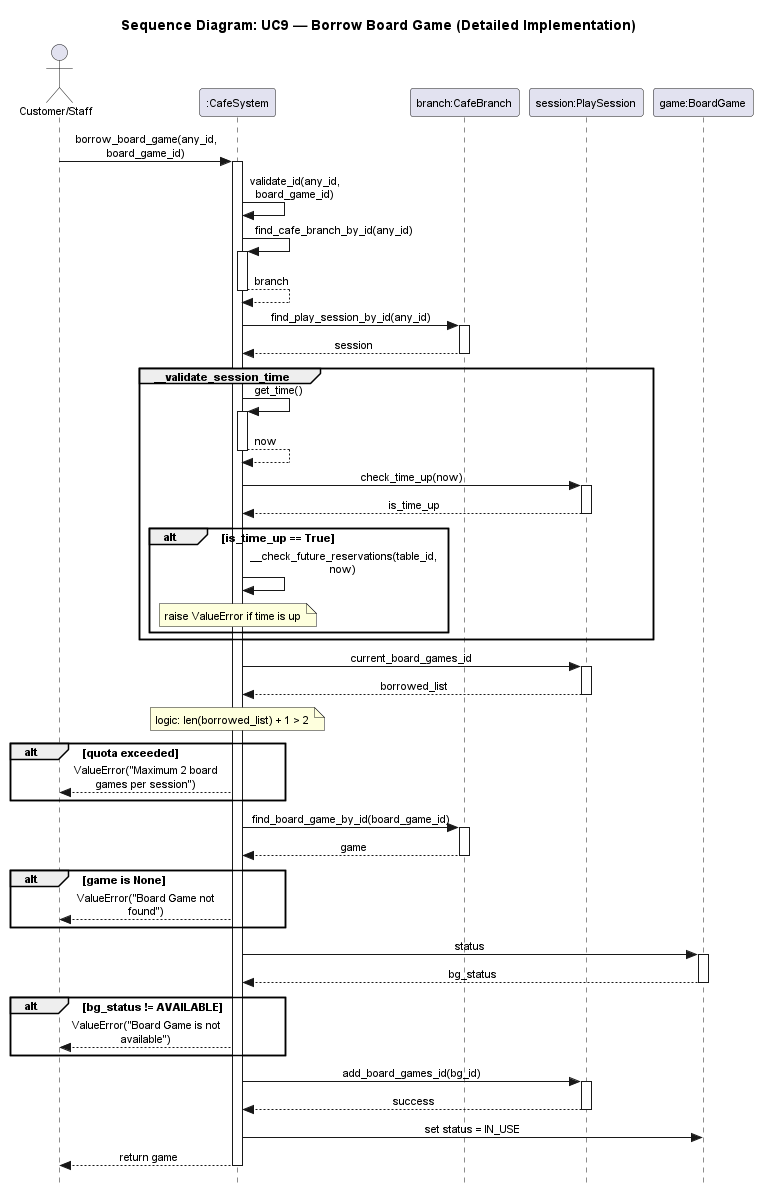

The diagram above was rendered by PlantUML. Its source (embedded in the PNG):
@startuml
skinparam style strictuml
skinparam sequenceMessageAlign center
skinparam defaultFontSize 11
skinparam MaxMessageSize 150

title Sequence Diagram: UC9 — Borrow Board Game (Detailed Implementation)

actor "Customer/Staff" as user
participant ":CafeSystem" as system
participant "branch:CafeBranch" as branch
participant "session:PlaySession" as session
participant "game:BoardGame" as bg

user -> system : borrow_board_game(any_id, board_game_id)
activate system

    system -> system : validate_id(any_id, board_game_id)

    ' 1. Context Lookup
    system -> system : find_cafe_branch_by_id(any_id)
    activate system
    system --> system : branch
    deactivate system
    
    system -> branch : find_play_session_by_id(any_id)
    activate branch
    branch --> system : session
    deactivate branch
    
    ' 2. Session Time Validation
    group __validate_session_time
        system -> system : get_time()
        activate system
        system --> system : now
        deactivate system
        
        system -> session : check_time_up(now)
        activate session
        session --> system : is_time_up
        deactivate session
        
        alt is_time_up == True
            system -> system : __check_future_reservations(table_id, now)
            note over system : raise ValueError if time is up
        end
    end

    ' 3. Quota Enforcement
    system -> session : current_board_games_id
    activate session
    session --> system : borrowed_list
    deactivate session
    
    note over system : logic: len(borrowed_list) + 1 > 2
    alt quota exceeded
        system --> user : ValueError("Maximum 2 board games per session")
    end

    ' 4. Game Lookup & Availability
    system -> branch : find_board_game_by_id(board_game_id)
    activate branch
    branch --> system : game
    deactivate branch
    
    alt game is None
        system --> user : ValueError("Board Game not found")
    end
    
    system -> bg : status
    activate bg
    bg --> system : bg_status
    deactivate bg
    
    alt bg_status != AVAILABLE
        system --> user : ValueError("Board Game is not available")
    end

    ' 5. Perform Borrow Logic
    system -> session : add_board_games_id(bg_id)
    activate session
    session --> system : success
    deactivate session
    
    system -> bg : set status = IN_USE
    
    system --> user : return game
deactivate system

@enduml